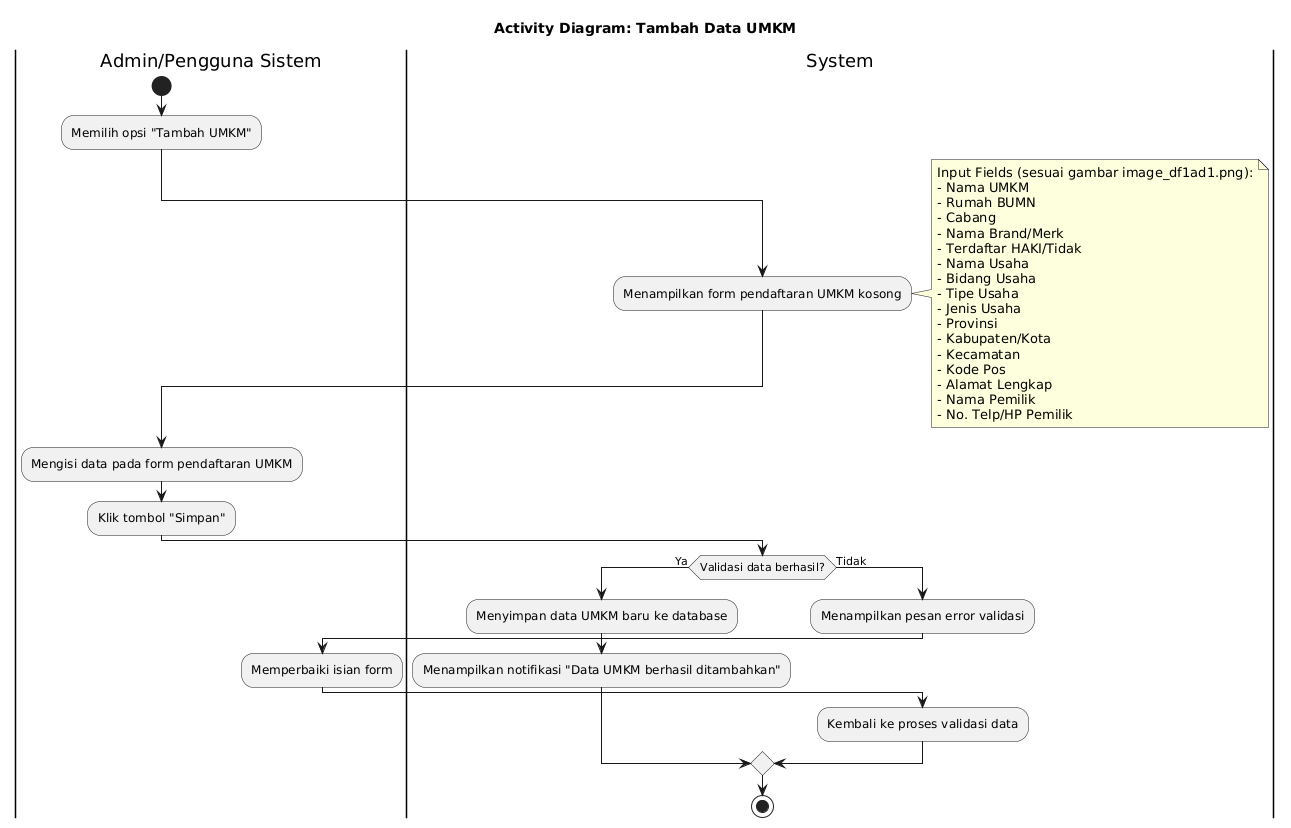

The diagram above was rendered by PlantUML. Its source (embedded in the PNG):
@startuml
title Activity Diagram: Tambah Data UMKM

|Admin/Pengguna Sistem|
start
:Memilih opsi "Tambah UMKM";

|System|
:Menampilkan form pendaftaran UMKM kosong;
note right
    Input Fields (sesuai gambar image_df1ad1.png):
    - Nama UMKM
    - Rumah BUMN
    - Cabang
    - Nama Brand/Merk
    - Terdaftar HAKI/Tidak
    - Nama Usaha
    - Bidang Usaha
    - Tipe Usaha
    - Jenis Usaha
    - Provinsi
    - Kabupaten/Kota
    - Kecamatan
    - Kode Pos
    - Alamat Lengkap
    - Nama Pemilik
    - No. Telp/HP Pemilik
end note

|Admin/Pengguna Sistem|
:Mengisi data pada form pendaftaran UMKM;
:Klik tombol "Simpan";

|System|
if (Validasi data berhasil?) then (Ya)
    :Menyimpan data UMKM baru ke database;
    :Menampilkan notifikasi "Data UMKM berhasil ditambahkan";
else (Tidak)
    :Menampilkan pesan error validasi;
    |Admin/Pengguna Sistem|
    :Memperbaiki isian form;
    |System|
    :Kembali ke proses validasi data;
endif
stop
@enduml